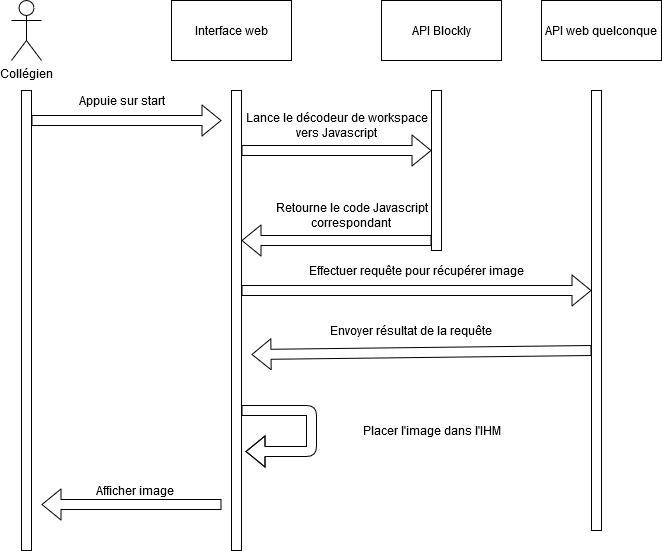

The diagram above was exported from draw.io. Its source (the exported page's mxGraphModel, read from the mxfile embedded in the PNG):
<mxGraphModel dx="868" dy="451" grid="1" gridSize="10" guides="1" tooltips="1" connect="1" arrows="1" fold="1" page="1" pageScale="1" pageWidth="827" pageHeight="1169" math="0" shadow="0">
  <root>
    <mxCell id="zbSIe_SuTuExyZ0GA0Mm-0" />
    <mxCell id="zbSIe_SuTuExyZ0GA0Mm-1" parent="zbSIe_SuTuExyZ0GA0Mm-0" />
    <mxCell id="zbSIe_SuTuExyZ0GA0Mm-2" value="&lt;div&gt;Collégien&lt;/div&gt;" style="shape=umlActor;verticalLabelPosition=bottom;labelBackgroundColor=#ffffff;verticalAlign=top;html=1;outlineConnect=0;" parent="zbSIe_SuTuExyZ0GA0Mm-1" vertex="1">
      <mxGeometry x="130" y="30" width="30" height="60" as="geometry" />
    </mxCell>
    <mxCell id="zbSIe_SuTuExyZ0GA0Mm-3" value="" style="rounded=0;whiteSpace=wrap;html=1;" parent="zbSIe_SuTuExyZ0GA0Mm-1" vertex="1">
      <mxGeometry x="140" y="120" width="10" height="460" as="geometry" />
    </mxCell>
    <mxCell id="zbSIe_SuTuExyZ0GA0Mm-4" value="" style="rounded=0;whiteSpace=wrap;html=1;" parent="zbSIe_SuTuExyZ0GA0Mm-1" vertex="1">
      <mxGeometry x="350" y="120" width="10" height="460" as="geometry" />
    </mxCell>
    <mxCell id="zbSIe_SuTuExyZ0GA0Mm-5" value="Interface web" style="rounded=0;whiteSpace=wrap;html=1;" parent="zbSIe_SuTuExyZ0GA0Mm-1" vertex="1">
      <mxGeometry x="290" y="30" width="120" height="60" as="geometry" />
    </mxCell>
    <mxCell id="zbSIe_SuTuExyZ0GA0Mm-6" value="" style="shape=flexArrow;endArrow=classic;html=1;" parent="zbSIe_SuTuExyZ0GA0Mm-1" edge="1">
      <mxGeometry width="50" height="50" relative="1" as="geometry">
        <mxPoint x="150" y="150" as="sourcePoint" />
        <mxPoint x="340" y="150" as="targetPoint" />
      </mxGeometry>
    </mxCell>
    <mxCell id="zbSIe_SuTuExyZ0GA0Mm-7" value="Appuie sur start" style="text;html=1;align=center;verticalAlign=middle;resizable=0;points=[];autosize=1;" parent="zbSIe_SuTuExyZ0GA0Mm-1" vertex="1">
      <mxGeometry x="190" y="120" width="100" height="20" as="geometry" />
    </mxCell>
    <mxCell id="zbSIe_SuTuExyZ0GA0Mm-8" value="API Blockly" style="rounded=0;whiteSpace=wrap;html=1;" parent="zbSIe_SuTuExyZ0GA0Mm-1" vertex="1">
      <mxGeometry x="500" y="30" width="120" height="60" as="geometry" />
    </mxCell>
    <mxCell id="zbSIe_SuTuExyZ0GA0Mm-9" value="" style="rounded=0;whiteSpace=wrap;html=1;" parent="zbSIe_SuTuExyZ0GA0Mm-1" vertex="1">
      <mxGeometry x="550" y="120" width="10" height="160" as="geometry" />
    </mxCell>
    <mxCell id="zbSIe_SuTuExyZ0GA0Mm-10" value="" style="shape=flexArrow;endArrow=classic;html=1;" parent="zbSIe_SuTuExyZ0GA0Mm-1" edge="1">
      <mxGeometry width="50" height="50" relative="1" as="geometry">
        <mxPoint x="360" y="180" as="sourcePoint" />
        <mxPoint x="550" y="180" as="targetPoint" />
      </mxGeometry>
    </mxCell>
    <mxCell id="zbSIe_SuTuExyZ0GA0Mm-11" value="&lt;div&gt;Lance le décodeur de workspace&lt;/div&gt;&lt;div&gt;vers Javascript&lt;br&gt;&lt;/div&gt;" style="text;html=1;align=center;verticalAlign=middle;resizable=0;points=[];autosize=1;" parent="zbSIe_SuTuExyZ0GA0Mm-1" vertex="1">
      <mxGeometry x="360" y="140" width="190" height="30" as="geometry" />
    </mxCell>
    <mxCell id="zbSIe_SuTuExyZ0GA0Mm-12" value="" style="shape=flexArrow;endArrow=classic;html=1;" parent="zbSIe_SuTuExyZ0GA0Mm-1" edge="1">
      <mxGeometry width="50" height="50" relative="1" as="geometry">
        <mxPoint x="550" y="270" as="sourcePoint" />
        <mxPoint x="360" y="270" as="targetPoint" />
      </mxGeometry>
    </mxCell>
    <mxCell id="zbSIe_SuTuExyZ0GA0Mm-13" value="&lt;div&gt;Retourne le code Javascript&lt;/div&gt;&lt;div&gt;correspondant&lt;br&gt;&lt;/div&gt;" style="text;html=1;align=center;verticalAlign=middle;resizable=0;points=[];autosize=1;" parent="zbSIe_SuTuExyZ0GA0Mm-1" vertex="1">
      <mxGeometry x="390" y="230" width="160" height="30" as="geometry" />
    </mxCell>
    <mxCell id="zbSIe_SuTuExyZ0GA0Mm-14" value="" style="shape=flexArrow;endArrow=classic;html=1;" parent="zbSIe_SuTuExyZ0GA0Mm-1" edge="1">
      <mxGeometry width="50" height="50" relative="1" as="geometry">
        <mxPoint x="360" y="320" as="sourcePoint" />
        <mxPoint x="710" y="320" as="targetPoint" />
      </mxGeometry>
    </mxCell>
    <mxCell id="zbSIe_SuTuExyZ0GA0Mm-15" value="Effectuer requête pour récupérer image" style="text;html=1;align=center;verticalAlign=middle;resizable=0;points=[];autosize=1;" parent="zbSIe_SuTuExyZ0GA0Mm-1" vertex="1">
      <mxGeometry x="425" y="290" width="220" height="20" as="geometry" />
    </mxCell>
    <mxCell id="zbSIe_SuTuExyZ0GA0Mm-16" value="" style="rounded=0;whiteSpace=wrap;html=1;" parent="zbSIe_SuTuExyZ0GA0Mm-1" vertex="1">
      <mxGeometry x="710" y="120" width="10" height="440" as="geometry" />
    </mxCell>
    <mxCell id="zbSIe_SuTuExyZ0GA0Mm-17" value="API web quelconque" style="rounded=0;whiteSpace=wrap;html=1;" parent="zbSIe_SuTuExyZ0GA0Mm-1" vertex="1">
      <mxGeometry x="660" y="30" width="120" height="60" as="geometry" />
    </mxCell>
    <mxCell id="zbSIe_SuTuExyZ0GA0Mm-18" value="" style="shape=flexArrow;endArrow=classic;html=1;" parent="zbSIe_SuTuExyZ0GA0Mm-1" edge="1">
      <mxGeometry width="50" height="50" relative="1" as="geometry">
        <mxPoint x="710" y="380" as="sourcePoint" />
        <mxPoint x="370" y="384" as="targetPoint" />
      </mxGeometry>
    </mxCell>
    <mxCell id="zbSIe_SuTuExyZ0GA0Mm-19" value="Envoyer résultat de la requête" style="text;html=1;align=center;verticalAlign=middle;resizable=0;points=[];autosize=1;" parent="zbSIe_SuTuExyZ0GA0Mm-1" vertex="1">
      <mxGeometry x="444" y="350" width="170" height="20" as="geometry" />
    </mxCell>
    <mxCell id="zbSIe_SuTuExyZ0GA0Mm-20" value="" style="shape=flexArrow;endArrow=classic;html=1;" parent="zbSIe_SuTuExyZ0GA0Mm-1" edge="1">
      <mxGeometry width="50" height="50" relative="1" as="geometry">
        <mxPoint x="360" y="440" as="sourcePoint" />
        <mxPoint x="364" y="481" as="targetPoint" />
        <Array as="points">
          <mxPoint x="430" y="440" />
          <mxPoint x="430" y="481" />
        </Array>
      </mxGeometry>
    </mxCell>
    <mxCell id="zbSIe_SuTuExyZ0GA0Mm-21" value="Placer l'image dans l'IHM" style="text;html=1;align=center;verticalAlign=middle;resizable=0;points=[];autosize=1;" parent="zbSIe_SuTuExyZ0GA0Mm-1" vertex="1">
      <mxGeometry x="475" y="450" width="150" height="20" as="geometry" />
    </mxCell>
    <mxCell id="zbSIe_SuTuExyZ0GA0Mm-22" value="" style="shape=flexArrow;endArrow=classic;html=1;" parent="zbSIe_SuTuExyZ0GA0Mm-1" edge="1">
      <mxGeometry width="50" height="50" relative="1" as="geometry">
        <mxPoint x="340" y="534" as="sourcePoint" />
        <mxPoint x="160" y="534" as="targetPoint" />
      </mxGeometry>
    </mxCell>
    <mxCell id="zbSIe_SuTuExyZ0GA0Mm-23" value="Afficher image" style="text;html=1;align=center;verticalAlign=middle;resizable=0;points=[];autosize=1;" parent="zbSIe_SuTuExyZ0GA0Mm-1" vertex="1">
      <mxGeometry x="208" y="510" width="90" height="20" as="geometry" />
    </mxCell>
  </root>
</mxGraphModel>